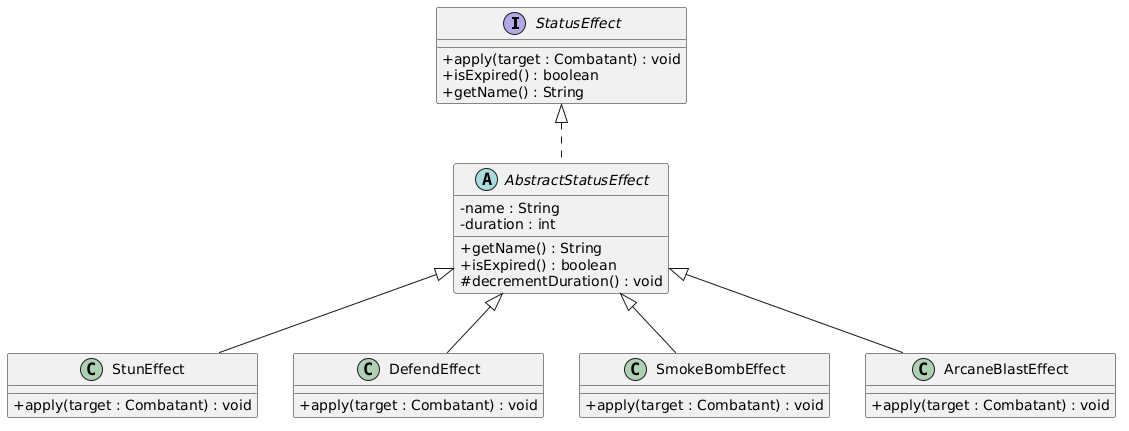

The diagram above was rendered by PlantUML. Its source (embedded in the PNG):
@startuml
skinparam classAttributeIconSize 0

interface StatusEffect {
    +apply(target : Combatant) : void
    +isExpired() : boolean
    +getName() : String
}

abstract class AbstractStatusEffect {
    -name : String
    -duration : int
    +getName() : String
    +isExpired() : boolean
    #decrementDuration() : void
}

class StunEffect {
    +apply(target : Combatant) : void
}

class DefendEffect {
    +apply(target : Combatant) : void
}

class SmokeBombEffect {
    +apply(target : Combatant) : void
}

class ArcaneBlastEffect {
    +apply(target : Combatant) : void
}

StatusEffect <|.. AbstractStatusEffect
AbstractStatusEffect <|-- StunEffect
AbstractStatusEffect <|-- DefendEffect
AbstractStatusEffect <|-- SmokeBombEffect
AbstractStatusEffect <|-- ArcaneBlastEffect
@enduml